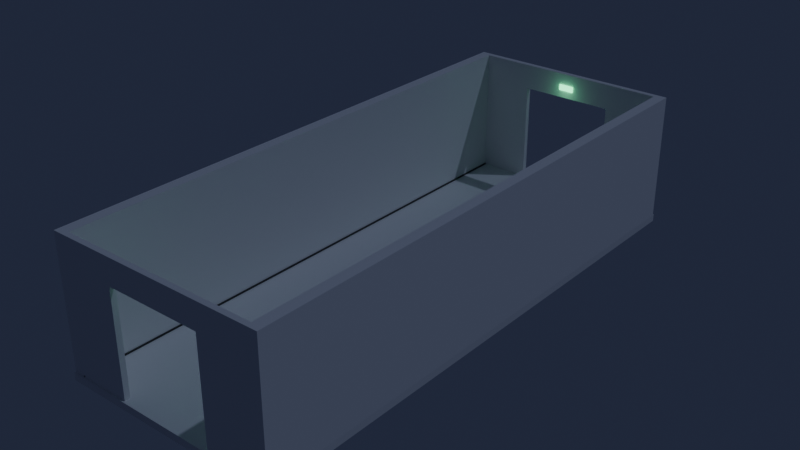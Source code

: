 # Source: room_sky_s3.blend  (saved by Blender 5.2.45; exported with 4.5.12 LTS)
import bpy
from mathutils import Matrix  # noqa: F401  (used for matrix-valued properties, if any)

bpy.ops.wm.read_factory_settings(use_empty=True)
scene = bpy.context.scene
scene.name = 'Scene'

# ---- collections
col_static = bpy.data.collections.new('static'); scene.collection.children.link(col_static)
col_vlit = bpy.data.collections.new('vlit'); scene.collection.children.link(col_vlit)
col_dynamic = bpy.data.collections.new('dynamic'); scene.collection.children.link(col_dynamic)
col_templates = bpy.data.collections.new('templates'); scene.collection.children.link(col_templates)
col_templates.hide_render = True

# ---- images (referenced by path relative to the original .blend; pixels are not part of the script)
import os
ASSET_DIR = os.environ.get("B2B_ASSET_DIR", "")  # directory of the original .blend (textures are referenced by path, not embedded)
HERE = os.path.dirname(os.path.abspath(__file__))  # packed textures are extracted next to this script under _unpacked/

def load_image(name, relpath, width, height, colorspace="sRGB"):
    """Load a texture the original file referenced (path relative to the .blend, or extracted next to this script)."""
    p = next((c for c in (os.path.join(HERE, relpath), os.path.join(ASSET_DIR, relpath)) if relpath and os.path.exists(c)), "")
    if p:
        img = bpy.data.images.load(p, check_existing=True)
        img.name = name
    else:  # same state as the original file: an image datablock whose file is absent (Cycles renders it pink)
        img = bpy.data.images.new(name, width, height)
        img.source = "FILE"
        img.filepath = "//" + (relpath or name)
    img.colorspace_settings.name = colorspace
    return img
img_ao_out = load_image('AO_out', 'export/room_sky_s3_ao.png', 1024, 1024, 'Non-Color')

# ---- materials (node trees are filled in below, after node groups)
mat_gallery_floor = bpy.data.materials.new('gallery_floor')
mat_white_wall = bpy.data.materials.new('white_wall')
mat_shadow_gap = bpy.data.materials.new('shadow_gap')
mat_exit_sign = bpy.data.materials.new('exit_sign')
mat_plinth_white = bpy.data.materials.new('plinth_white')

# ---- node groups
ng_gltf_material_output = bpy.data.node_groups.new('glTF Material Output', 'ShaderNodeTree')
_s = ng_gltf_material_output.interface.new_socket(name='Occlusion', in_out='INPUT', socket_type='NodeSocketFloat')
_N = ng_gltf_material_output.nodes; _L = ng_gltf_material_output.links

# ---- material node trees
mat_gallery_floor.use_nodes = True; mat_gallery_floor.node_tree.nodes.clear()
_N = mat_gallery_floor.node_tree.nodes; _L = mat_gallery_floor.node_tree.links
n0 = _N.new('ShaderNodeBsdfPrincipled'); n0.name = 'Principled BSDF'; n0.location = (-200, 100)
n0.inputs[0].default_value = (0.86, 0.86, 0.85, 1.0)
n0.inputs[2].default_value = 0.45
n0.inputs[10].default_value = 0.005
n1 = _N.new('ShaderNodeOutputMaterial'); n1.name = 'Material Output'; n1.location = (200, 100)
n2 = _N.new('ShaderNodeUVMap'); n2.name = 'UV Map'; n2.location = (0, 0)
n2.width = 160
n2.uv_map = 'LM'
n3 = _N.new('ShaderNodeTexImage'); n3.name = '__AO__'; n3.location = (0, 0)
n3.image = img_ao_out
n4 = _N.new('ShaderNodeGroup'); n4.name = 'Group'; n4.location = (0, 0)
n4.node_tree = ng_gltf_material_output
_L.new(n0.outputs[0], n1.inputs[0])
_L.new(n2.outputs[0], n3.inputs[0])
_L.new(n3.outputs[0], n4.inputs[0])
n1.is_active_output = True
mat_white_wall.use_nodes = True; mat_white_wall.node_tree.nodes.clear()
_N = mat_white_wall.node_tree.nodes; _L = mat_white_wall.node_tree.links
n0 = _N.new('ShaderNodeBsdfPrincipled'); n0.name = 'Principled BSDF'; n0.location = (-200, 100)
n0.inputs[0].default_value = (0.88, 0.88, 0.87, 1.0)
n0.inputs[2].default_value = 0.85
n0.inputs[10].default_value = 0.005
n1 = _N.new('ShaderNodeOutputMaterial'); n1.name = 'Material Output'; n1.location = (200, 100)
n2 = _N.new('ShaderNodeUVMap'); n2.name = 'UV Map'; n2.location = (0, 0)
n2.width = 160
n2.uv_map = 'LM'
n3 = _N.new('ShaderNodeTexImage'); n3.name = '__AO__'; n3.location = (0, 0)
n3.image = img_ao_out
n4 = _N.new('ShaderNodeGroup'); n4.name = 'Group'; n4.location = (0, 0)
n4.node_tree = ng_gltf_material_output
_L.new(n0.outputs[0], n1.inputs[0])
_L.new(n2.outputs[0], n3.inputs[0])
_L.new(n3.outputs[0], n4.inputs[0])
n1.is_active_output = True
mat_shadow_gap.use_nodes = True; mat_shadow_gap.node_tree.nodes.clear()
_N = mat_shadow_gap.node_tree.nodes; _L = mat_shadow_gap.node_tree.links
n0 = _N.new('ShaderNodeBsdfPrincipled'); n0.name = 'Principled BSDF'; n0.location = (-200, 100)
n0.inputs[0].default_value = (0.05, 0.05, 0.05, 1.0)
n0.inputs[2].default_value = 0.8
n0.inputs[10].default_value = 0.005
n1 = _N.new('ShaderNodeOutputMaterial'); n1.name = 'Material Output'; n1.location = (200, 100)
n2 = _N.new('ShaderNodeUVMap'); n2.name = 'UV Map'; n2.location = (0, 0)
n2.width = 160
n2.uv_map = 'LM'
n3 = _N.new('ShaderNodeTexImage'); n3.name = '__AO__'; n3.location = (0, 0)
n3.image = img_ao_out
n4 = _N.new('ShaderNodeGroup'); n4.name = 'Group'; n4.location = (0, 0)
n4.node_tree = ng_gltf_material_output
_L.new(n0.outputs[0], n1.inputs[0])
_L.new(n2.outputs[0], n3.inputs[0])
_L.new(n3.outputs[0], n4.inputs[0])
n1.is_active_output = True
mat_exit_sign.use_nodes = True; mat_exit_sign.node_tree.nodes.clear()
_N = mat_exit_sign.node_tree.nodes; _L = mat_exit_sign.node_tree.links
n0 = _N.new('ShaderNodeBsdfPrincipled'); n0.name = 'Principled BSDF'; n0.location = (-200, 100)
n0.inputs[0].default_value = (0.1, 0.5, 0.25, 1.0)
n0.inputs[2].default_value = 0.4
n0.inputs[10].default_value = 0.005
n0.inputs[27].default_value = (0.15, 1.0, 0.45, 1.0)
n0.inputs[28].default_value = 3.0
n1 = _N.new('ShaderNodeOutputMaterial'); n1.name = 'Material Output'; n1.location = (200, 100)
n2 = _N.new('ShaderNodeUVMap'); n2.name = 'UV Map'; n2.location = (0, 0)
n2.width = 160
n2.uv_map = 'LM'
n3 = _N.new('ShaderNodeTexImage'); n3.name = '__AO__'; n3.location = (0, 0)
n3.image = img_ao_out
n4 = _N.new('ShaderNodeGroup'); n4.name = 'Group'; n4.location = (0, 0)
n4.node_tree = ng_gltf_material_output
_L.new(n0.outputs[0], n1.inputs[0])
_L.new(n2.outputs[0], n3.inputs[0])
_L.new(n3.outputs[0], n4.inputs[0])
n1.is_active_output = True
mat_plinth_white.use_nodes = True; mat_plinth_white.node_tree.nodes.clear()
_N = mat_plinth_white.node_tree.nodes; _L = mat_plinth_white.node_tree.links
n0 = _N.new('ShaderNodeBsdfPrincipled'); n0.name = 'Principled BSDF'; n0.location = (-200, 100)
n0.inputs[0].default_value = (0.93, 0.93, 0.92, 1.0)
n0.inputs[2].default_value = 0.55
n0.inputs[10].default_value = 0.005
n1 = _N.new('ShaderNodeOutputMaterial'); n1.name = 'Material Output'; n1.location = (200, 100)
n2 = _N.new('ShaderNodeUVMap'); n2.name = 'UV Map'; n2.location = (0, 0)
n2.width = 160
n2.uv_map = 'LM'
n3 = _N.new('ShaderNodeTexImage'); n3.name = '__AO__'; n3.location = (0, 0)
n3.image = img_ao_out
n4 = _N.new('ShaderNodeGroup'); n4.name = 'Group'; n4.location = (0, 0)
n4.node_tree = ng_gltf_material_output
_L.new(n0.outputs[0], n1.inputs[0])
_L.new(n2.outputs[0], n3.inputs[0])
_L.new(n3.outputs[0], n4.inputs[0])
n1.is_active_output = True

# ---- world
world_world_003 = bpy.data.worlds.new('World.003'); scene.world = world_world_003
world_world_003.use_nodes = True; world_world_003.node_tree.nodes.clear()
_N = world_world_003.node_tree.nodes; _L = world_world_003.node_tree.links
n0 = _N.new('ShaderNodeBackground'); n0.name = 'Background'; n0.location = (-200, 100)
n0.inputs[0].default_value = (0.08, 0.1, 0.2, 1.0)
n0.inputs[1].default_value = 0.25
n1 = _N.new('ShaderNodeOutputWorld'); n1.name = 'World Output'; n1.location = (200, 100)
_L.new(n0.outputs[0], n1.inputs[0])
n1.is_active_output = True
world_world_003.light_settings.distance = 1.2

# ---- lights
light_sun = bpy.data.lights.new('Sun', 'SUN')
light_sun.color = (0.6, 0.7, 1.0)
light_sun.angle = 0.01745
light_sun.energy = 0.35
light_exit_glow = bpy.data.lights.new('exit_glow', 'POINT')
light_exit_glow.color = (0.25, 1.0, 0.5)
light_exit_glow.energy = 2.5
light_exit_glow.shadow_soft_size = 0.15
light_exit_glow_001 = bpy.data.lights.new('exit_glow.001', 'POINT')
light_exit_glow_001.color = (0.25, 1.0, 0.5)
light_exit_glow_001.energy = 2.5
light_exit_glow_001.shadow_soft_size = 0.15

# ---- meshes
me_floor = bpy.data.meshes.new('floor')
me_floor.from_pydata([(-3.0, -0.05, -0.2), (-3.0, -0.05, 0.0), (-3.0, 15.05, -0.2), (-3.0, 15.05, 0.0), (3.0, -0.05, -0.2), (3.0, -0.05, 0.0), (3.0, 15.05, -0.2), (3.0, 15.05, 0.0), (-3.0, 0.0, 0.0), (-3.0, 0.0, 3.5), (-3.0, 15.0, 0.0), (-3.0, 15.0, 3.5), (-2.7, 0.0, 0.0), (-2.7, 0.0, 3.5), (-2.7, 15.0, 0.0), (-2.7, 15.0, 3.5), (2.7, 0.0, 0.0), (2.7, 0.0, 3.5), (2.7, 15.0, 0.0), (2.7, 15.0, 3.5), (3.0, 0.0, 0.0), (3.0, 0.0, 3.5), (3.0, 15.0, 0.0), (3.0, 15.0, 3.5), (-2.703, 0.0, 0.0), (-2.703, 0.0, 0.04), (-2.703, 15.0, 0.0), (-2.703, 15.0, 0.04), (-2.673, 0.0, 0.0), (-2.673, 0.0, 0.04), (-2.673, 15.0, 0.0), (-2.673, 15.0, 0.04), (2.673, 0.0, 0.0), (2.673, 0.0, 0.04), (2.673, 15.0, 0.0), (2.673, 15.0, 0.04), (2.703, 0.0, 0.0), (2.703, 0.0, 0.04), (2.703, 15.0, 0.0), (2.703, 15.0, 0.04), (-2.7, 0.0, 0.0), (-2.7, 0.0, 3.5), (-2.7, 0.15, 0.0), (-2.7, 0.15, 3.5), (-1.3, 0.0, 0.0), (-1.3, 0.0, 3.5), (-1.3, 0.15, 0.0), (-1.3, 0.15, 3.5), (1.3, 0.0, 0.0), (1.3, 0.0, 3.5), (1.3, 0.15, 0.0), (1.3, 0.15, 3.5), (2.7, 0.0, 0.0), (2.7, 0.0, 3.5), (2.7, 0.15, 0.0), (2.7, 0.15, 3.5), (-1.3, 0.0, 2.8), (-1.3, 0.0, 3.5), (-1.3, 0.15, 2.8), (-1.3, 0.15, 3.5), (1.3, 0.0, 2.8), (1.3, 0.0, 3.5), (1.3, 0.15, 2.8), (1.3, 0.15, 3.5), (-2.7, 14.85, 0.0), (-2.7, 14.85, 3.5), (-2.7, 15.0, 0.0), (-2.7, 15.0, 3.5), (-1.3, 14.85, 0.0), (-1.3, 14.85, 3.5), (-1.3, 15.0, 0.0), (-1.3, 15.0, 3.5), (1.3, 14.85, 0.0), (1.3, 14.85, 3.5), (1.3, 15.0, 0.0), (1.3, 15.0, 3.5), (2.7, 14.85, 0.0), (2.7, 14.85, 3.5), (2.7, 15.0, 0.0), (2.7, 15.0, 3.5), (-1.3, 14.85, 2.8), (-1.3, 14.85, 3.5), (-1.3, 15.0, 2.8), (-1.3, 15.0, 3.5), (1.3, 14.85, 2.8), (1.3, 14.85, 3.5), (1.3, 15.0, 2.8), (1.3, 15.0, 3.5), (-0.21, 0.15, 3.02), (-0.21, 0.15, 3.18), (-0.21, 0.19, 3.02), (-0.21, 0.19, 3.18), (0.21, 0.15, 3.02), (0.21, 0.15, 3.18), (0.21, 0.19, 3.02), (0.21, 0.19, 3.18), (-0.21, 14.81, 3.02), (-0.21, 14.81, 3.18), (-0.21, 14.85, 3.02), (-0.21, 14.85, 3.18), (0.21, 14.81, 3.02), (0.21, 14.81, 3.18), (0.21, 14.85, 3.02), (0.21, 14.85, 3.18), (-0.3, 7.7, 0.0), (-0.3, 7.7, 0.9), (-0.3, 8.3, 0.0), (-0.3, 8.3, 0.9), (0.3, 7.7, 0.0), (0.3, 7.7, 0.9), (0.3, 8.3, 0.0), (0.3, 8.3, 0.9)], [], [(0, 1, 3, 2), (2, 3, 7, 6), (6, 7, 5, 4), (4, 5, 1, 0), (2, 6, 4, 0), (7, 3, 1, 5), (8, 9, 11, 10), (10, 11, 15, 14), (14, 15, 13, 12), (12, 13, 9, 8), (10, 14, 12, 8), (15, 11, 9, 13), (16, 17, 19, 18), (18, 19, 23, 22), (22, 23, 21, 20), (20, 21, 17, 16), (18, 22, 20, 16), (23, 19, 17, 21), (24, 25, 27, 26), (26, 27, 31, 30), (30, 31, 29, 28), (28, 29, 25, 24), (26, 30, 28, 24), (31, 27, 25, 29), (32, 33, 35, 34), (34, 35, 39, 38), (38, 39, 37, 36), (36, 37, 33, 32), (34, 38, 36, 32), (39, 35, 33, 37), (40, 41, 43, 42), (42, 43, 47, 46), (46, 47, 45, 44), (44, 45, 41, 40), (42, 46, 44, 40), (47, 43, 41, 45), (48, 49, 51, 50), (50, 51, 55, 54), (54, 55, 53, 52), (52, 53, 49, 48), (50, 54, 52, 48), (55, 51, 49, 53), (56, 57, 59, 58), (58, 59, 63, 62), (62, 63, 61, 60), (60, 61, 57, 56), (58, 62, 60, 56), (63, 59, 57, 61), (64, 65, 67, 66), (66, 67, 71, 70), (70, 71, 69, 68), (68, 69, 65, 64), (66, 70, 68, 64), (71, 67, 65, 69), (72, 73, 75, 74), (74, 75, 79, 78), (78, 79, 77, 76), (76, 77, 73, 72), (74, 78, 76, 72), (79, 75, 73, 77), (80, 81, 83, 82), (82, 83, 87, 86), (86, 87, 85, 84), (84, 85, 81, 80), (82, 86, 84, 80), (87, 83, 81, 85), (88, 89, 91, 90), (90, 91, 95, 94), (94, 95, 93, 92), (92, 93, 89, 88), (90, 94, 92, 88), (95, 91, 89, 93), (96, 97, 99, 98), (98, 99, 103, 102), (102, 103, 101, 100), (100, 101, 97, 96), (98, 102, 100, 96), (103, 99, 97, 101), (104, 105, 107, 106), (106, 107, 111, 110), (110, 111, 109, 108), (108, 109, 105, 104), (106, 110, 108, 104), (111, 107, 105, 109)])
me_floor.polygons.foreach_set('material_index', [0, 0, 0, 0, 0, 0, 1, 1, 1, 1, 1, 1, 1, 1, 1, 1, 1, 1, 2, 2, 2, 2, 2, 2, 2, 2, 2, 2, 2, 2, 1, 1, 1, 1, 1, 1, 1, 1, 1, 1, 1, 1, 1, 1, 1, 1, 1, 1, 1, 1, 1, 1, 1, 1, 1, 1, 1, 1, 1, 1, 1, 1, 1, 1, 1, 1, 3, 3, 3, 3, 3, 3, 3, 3, 3, 3, 3, 3, 4, 4, 4, 4, 4, 4])
_uv = me_floor.uv_layers.new(name='UVMap')
_uv.uv.foreach_set('vector', [1.394, 8.274, 1.394, 8.474, -13.71, 8.474, -13.71, 8.274, 4.344, 8.274, 4.344, 8.474, -1.656, 8.474, -1.656, 8.274, 16.39, 8.274, 16.39, 8.474, 1.294, 8.474, 1.294, 8.274, 4.344, 8.274, 4.344, 8.474, -1.656, 8.474, -1.656, 8.274, -1.656, -6.576, 4.344, -6.576, 4.344, 8.524, -1.656, 8.524, 4.344, 23.52, -1.656, 23.52, -1.656, 8.424, 4.344, 8.424, 7.638, 2.551, 7.638, 6.051, -7.362, 6.051, -7.362, 2.551, 10.64, 2.551, 10.64, 6.051, 10.34, 6.051, 10.34, 2.551, 22.64, 2.551, 22.64, 6.051, 7.638, 6.051, 7.638, 2.551, 4.938, 2.551, 4.938, 6.051, 4.638, 6.051, 4.638, 2.551, 4.638, -12.45, 4.938, -12.45, 4.938, 2.551, 4.638, 2.551, 4.938, 17.55, 4.638, 17.55, 4.638, 2.551, 4.938, 2.551, 4.954, 4.495, 4.954, 7.995, -10.05, 7.995, -10.05, 4.495, 2.254, 4.495, 2.254, 7.995, 1.954, 7.995, 1.954, 4.495, 19.95, 4.495, 19.95, 7.995, 4.954, 7.995, 4.954, 4.495, 7.954, 4.495, 7.954, 7.995, 7.654, 7.995, 7.654, 4.495, 7.654, -10.51, 7.954, -10.51, 7.954, 4.495, 7.654, 4.495, 7.954, 19.49, 7.654, 19.49, 7.654, 4.495, 7.954, 4.495, 6.516, 7.887, 6.516, 7.927, -8.484, 7.927, -8.484, 7.887, 9.219, 7.887, 9.219, 7.927, 9.189, 7.927, 9.189, 7.887, 21.52, 7.887, 21.52, 7.927, 6.516, 7.927, 6.516, 7.887, 3.843, 7.887, 3.843, 7.927, 3.813, 7.927, 3.813, 7.887, 3.813, -7.113, 3.843, -7.113, 3.843, 7.887, 3.813, 7.887, 3.843, 22.89, 3.813, 22.89, 3.813, 7.887, 3.843, 7.887, 0.9386, 0.2835, 0.9386, 0.3235, -14.06, 0.3235, -14.06, 0.2835, -1.734, 0.2835, -1.734, 0.3235, -1.764, 0.3235, -1.764, 0.2835, 15.94, 0.2835, 15.94, 0.3235, 0.9386, 0.3235, 0.9386, 0.2835, 3.642, 0.2835, 3.642, 0.3235, 3.612, 0.3235, 3.612, 0.2835, 3.612, -14.72, 3.642, -14.72, 3.642, 0.2835, 3.612, 0.2835, 3.642, 15.28, 3.612, 15.28, 3.612, 0.2835, 3.642, 0.2835, 8.358, 4.328, 8.358, 7.828, 8.208, 7.828, 8.208, 4.328, 11.06, 4.328, 11.06, 7.828, 9.658, 7.828, 9.658, 4.328, 8.508, 4.328, 8.508, 7.828, 8.358, 7.828, 8.358, 4.328, 7.058, 4.328, 7.058, 7.828, 5.658, 7.828, 5.658, 4.328, 5.658, 4.178, 7.058, 4.178, 7.058, 4.328, 5.658, 4.328, 7.058, 4.478, 5.658, 4.478, 5.658, 4.328, 7.058, 4.328, 7.623, 0.02106, 7.623, 3.521, 7.473, 3.521, 7.473, 0.02106, 6.323, 0.02106, 6.323, 3.521, 4.923, 3.521, 4.923, 0.02106, 7.773, 0.02106, 7.773, 3.521, 7.623, 3.521, 7.623, 0.02106, 10.32, 0.02106, 10.32, 3.521, 8.923, 3.521, 8.923, 0.02106, 8.923, -0.1289, 10.32, -0.1289, 10.32, 0.02106, 8.923, 0.02106, 10.32, 0.1711, 8.923, 0.1711, 8.923, 0.02106, 10.32, 0.02106, 4.454, 10.02, 4.454, 10.72, 4.304, 10.72, 4.304, 10.02, 5.754, 10.02, 5.754, 10.72, 3.154, 10.72, 3.154, 10.02, 4.604, 10.02, 4.604, 10.72, 4.454, 10.72, 4.454, 10.02, 5.754, 10.02, 5.754, 10.72, 3.154, 10.72, 3.154, 10.02, 3.154, 7.065, 5.754, 7.065, 5.754, 7.215, 3.154, 7.215, 5.754, 7.365, 3.154, 7.365, 3.154, 7.215, 5.754, 7.215, -12.56, 9.453, -12.56, 12.95, -12.71, 12.95, -12.71, 9.453, 4.988, 9.453, 4.988, 12.95, 3.588, 12.95, 3.588, 9.453, 17.29, 9.453, 17.29, 12.95, 17.14, 12.95, 17.14, 9.453, 0.9876, 9.453, 0.9876, 12.95, -0.4124, 12.95, -0.4124, 9.453, -0.4124, -5.547, 0.9876, -5.547, 0.9876, -5.397, -0.4124, -5.397, 0.9876, 24.45, -0.4124, 24.45, -0.4124, 24.3, 0.9876, 24.3, -5.836, 0.3059, -5.836, 3.806, -5.986, 3.806, -5.986, 0.3059, 7.714, 0.3059, 7.714, 3.806, 6.314, 3.806, 6.314, 0.3059, 24.01, 0.3059, 24.01, 3.806, 23.86, 3.806, 23.86, 0.3059, 11.71, 0.3059, 11.71, 3.806, 10.31, 3.806, 10.31, 0.3059, 10.31, -14.69, 11.71, -14.69, 11.71, -14.54, 10.31, -14.54, 11.71, 15.31, 10.31, 15.31, 10.31, 15.16, 11.71, 15.16, -14.6, 8.214, -14.6, 8.914, -14.75, 8.914, -14.75, 8.214, 1.554, 8.214, 1.554, 8.914, -1.046, 8.914, -1.046, 8.214, 15.25, 8.214, 15.25, 8.914, 15.1, 8.914, 15.1, 8.214, 1.554, 8.214, 1.554, 8.914, -1.046, 8.914, -1.046, 8.214, -1.046, -9.586, 1.554, -9.586, 1.554, -9.436, -1.046, -9.436, 1.554, 20.41, -1.046, 20.41, -1.046, 20.26, 1.554, 20.26, 9.241, 6.832, 9.241, 6.992, 9.201, 6.992, 9.201, 6.832, 9.601, 6.832, 9.601, 6.992, 9.181, 6.992, 9.181, 6.832, 9.581, 6.832, 9.581, 6.992, 9.541, 6.992, 9.541, 6.832, 9.601, 6.832, 9.601, 6.992, 9.181, 6.992, 9.181, 6.832, 9.181, 3.622, 9.601, 3.622, 9.601, 3.662, 9.181, 3.662, 9.601, 4.002, 9.181, 4.002, 9.181, 3.962, 9.601, 3.962, -12.64, 7.241, -12.64, 7.401, -12.68, 7.401, -12.68, 7.241, 2.376, 7.241, 2.376, 7.401, 1.956, 7.401, 1.956, 7.241, 17.02, 7.241, 17.02, 7.401, 16.98, 7.401, 16.98, 7.241, 2.376, 7.241, 2.376, 7.401, 1.956, 7.401, 1.956, 7.241, 1.956, -10.63, 2.376, -10.63, 2.376, -10.59, 1.956, -10.59, 2.376, 19.07, 1.956, 19.07, 1.956, 19.03, 2.376, 19.03, -7.41, 2.217, -7.41, 3.117, -8.01, 3.117, -8.01, 2.217, 0.5904, 2.217, 0.5904, 3.117, -0.009592, 3.117, -0.009592, 2.217, 8.59, 2.217, 8.59, 3.117, 7.99, 3.117, 7.99, 2.217, 0.5904, 2.217, 0.5904, 3.117, -0.009592, 3.117, -0.009592, 2.217, -0.009592, -6.083, 0.5904, -6.083, 0.5904, -5.483, -0.009592, -5.483, 0.5904, 10.52, -0.009592, 10.52, -0.009592, 9.917, 0.5904, 9.917])
_uv.active_render = True
_uv = me_floor.uv_layers.new(name='LM')
_uv.uv.foreach_set('vector', [0.9654, 0.5284, 0.9584, 0.5284, 0.9584, 0.0009957, 0.9654, 0.0009957, 0.008468, 0.2574, 0.001482, 0.2574, 0.001483, 0.04786, 0.008468, 0.04786, 0.9755, 0.5284, 0.9685, 0.5284, 0.9685, 0.0009963, 0.9755, 0.0009963, 0.2574, 0.2117, 0.2504, 0.2117, 0.2504, 0.002134, 0.2574, 0.002134, 0.7046, 0.5284, 0.495, 0.5284, 0.495, 0.0009961, 0.7046, 0.0009961, 0.5284, 0.5305, 0.5284, 0.7401, 0.0009961, 0.7401, 0.0009961, 0.5305, 0.9552, 0.525, 0.833, 0.525, 0.833, 0.001102, 0.9552, 0.001102, 0.01715, 0.01872, 0.1036, 0.1052, 0.09618, 0.1126, 0.009737, 0.02613, 0.8299, 0.525, 0.7076, 0.525, 0.7076, 0.001102, 0.8299, 0.001102, 0.4056, 0.3712, 0.492, 0.4577, 0.4846, 0.4651, 0.3982, 0.3786, 0.0277, 0.008164, 0.03511, 0.0007549, 0.4056, 0.3712, 0.3982, 0.3786, 0.09618, 0.1126, 0.1036, 0.1052, 0.4741, 0.4756, 0.4667, 0.483, 0.525, 0.8685, 0.525, 0.9908, 0.001102, 0.9908, 0.001102, 0.8685, 0.008164, 0.0277, 0.09461, 0.1141, 0.0872, 0.1216, 0.0007549, 0.03511, 0.525, 0.7432, 0.525, 0.8654, 0.001102, 0.8654, 0.001102, 0.7432, 0.3966, 0.3802, 0.483, 0.4667, 0.4756, 0.4741, 0.3892, 0.3876, 0.01872, 0.01715, 0.02613, 0.009737, 0.3966, 0.3802, 0.3892, 0.3876, 0.0872, 0.1216, 0.09461, 0.1141, 0.4651, 0.4846, 0.4577, 0.492, 0.9976, 0.9992, 0.9962, 0.9992, 0.9962, 0.4753, 0.9976, 0.4753, 0.988, 0.5267, 0.988, 0.5253, 0.9891, 0.5253, 0.9891, 0.5267, 0.9942, 0.9959, 0.9928, 0.9959, 0.9928, 0.4719, 0.9942, 0.4719, 0.9813, 0.002795, 0.9813, 0.001398, 0.9823, 0.001398, 0.9823, 0.002795, 0.9823, 0.5267, 0.9813, 0.5267, 0.9813, 0.002795, 0.9823, 0.002795, 0.9891, 0.5253, 0.988, 0.5253, 0.988, 0.001398, 0.9891, 0.001398, 0.525, 0.9978, 0.525, 0.9992, 0.001102, 0.9992, 0.001102, 0.9978, 0.9846, 0.5267, 0.9846, 0.5253, 0.9857, 0.5253, 0.9857, 0.5267, 0.525, 0.9945, 0.525, 0.9959, 0.001102, 0.9959, 0.001102, 0.9945, 0.9779, 0.002795, 0.9779, 0.001398, 0.9789, 0.001398, 0.9789, 0.002795, 0.9789, 0.5267, 0.9779, 0.5267, 0.9779, 0.002795, 0.9789, 0.002795, 0.9857, 0.5253, 0.9846, 0.5253, 0.9846, 0.001398, 0.9857, 0.001398, 0.2319, 0.1236, 0.2319, 0.001386, 0.2371, 0.001386, 0.2371, 0.1236, 0.1171, 0.3286, 0.1171, 0.2063, 0.166, 0.2063, 0.166, 0.3286, 0.2386, 0.1236, 0.2386, 0.001386, 0.2439, 0.001386, 0.2439, 0.1236, 0.1679, 0.1235, 0.1679, 0.001228, 0.2168, 0.001228, 0.2168, 0.1235, 0.2168, 0.1287, 0.1679, 0.1287, 0.1679, 0.1235, 0.2168, 0.1235, 0.1253, 0.03239, 0.1253, 0.08129, 0.1201, 0.08129, 0.1201, 0.03239, 0.3166, 0.1236, 0.3166, 0.001386, 0.3218, 0.001386, 0.3218, 0.1236, 0.2864, 0.249, 0.2864, 0.1267, 0.3353, 0.1267, 0.3353, 0.249, 0.3233, 0.1236, 0.3233, 0.001386, 0.3286, 0.001386, 0.3286, 0.1236, 0.05928, 0.1013, 0.05928, 0.2236, 0.01038, 0.2236, 0.01038, 0.1013, 0.01038, 0.09607, 0.05928, 0.09607, 0.05928, 0.1013, 0.01038, 0.1013, 0.1321, 0.03239, 0.1321, 0.08129, 0.1269, 0.08129, 0.1269, 0.03239, 0.0117, 0.08129, 0.0117, 0.05684, 0.01694, 0.05684, 0.01694, 0.08129, 0.2845, 0.2185, 0.2601, 0.2185, 0.2601, 0.1277, 0.2845, 0.1277, 0.1065, 0.05758, 0.1065, 0.03313, 0.1118, 0.03313, 0.1118, 0.05758, 0.3572, 0.09315, 0.3327, 0.09315, 0.3327, 0.002336, 0.3572, 0.002336, 0.3624, 0.002336, 0.3624, 0.09315, 0.3572, 0.09315, 0.3572, 0.002336, 0.3489, 0.09549, 0.3489, 0.1863, 0.3436, 0.1863, 0.3436, 0.09549, 0.3098, 0.1236, 0.3098, 0.001386, 0.315, 0.001386, 0.315, 0.1236, 0.05928, 0.2266, 0.05928, 0.3489, 0.01038, 0.3489, 0.01038, 0.2266, 0.2183, 0.1236, 0.2183, 0.001386, 0.2236, 0.001386, 0.2236, 0.1236, 0.2609, 0.1236, 0.2609, 0.001386, 0.3098, 0.001386, 0.3098, 0.1236, 0.1389, 0.03239, 0.1389, 0.08129, 0.1336, 0.08129, 0.1336, 0.03239, 0.1524, 0.03239, 0.1524, 0.08129, 0.1472, 0.08129, 0.1472, 0.03239, 0.1099, 0.2778, 0.1099, 0.1555, 0.1152, 0.1555, 0.1152, 0.2778, 0.1679, 0.3794, 0.1679, 0.2571, 0.2168, 0.2571, 0.2168, 0.3794, 0.2251, 0.1236, 0.2251, 0.001386, 0.2303, 0.001386, 0.2303, 0.1236, 0.06103, 0.2778, 0.06103, 0.1555, 0.1099, 0.1555, 0.1099, 0.2778, 0.06081, 0.1524, 0.06081, 0.1035, 0.06605, 0.1035, 0.06605, 0.1524, 0.1457, 0.03239, 0.1457, 0.08129, 0.1404, 0.08129, 0.1404, 0.03239, 0.09638, 0.05758, 0.09638, 0.03313, 0.1016, 0.03313, 0.1016, 0.05758, 0.1524, 0.3346, 0.1524, 0.3591, 0.06161, 0.3591, 0.06161, 0.3346, 0.02017, 0.08807, 0.02017, 0.06362, 0.0254, 0.06362, 0.0254, 0.08807, 0.1592, 0.006036, 0.1592, 0.03049, 0.06839, 0.03049, 0.06839, 0.006036, 0.06839, 0.0007963, 0.1592, 0.0007963, 0.1592, 0.006036, 0.06839, 0.006036, 0.3421, 0.126, 0.3421, 0.2168, 0.3369, 0.2168, 0.3369, 0.126, 0.02231, 0.006775, 0.02231, 0.001186, 0.02371, 0.001186, 0.02371, 0.006775, 0.03387, 0.08807, 0.02828, 0.08807, 0.02828, 0.0734, 0.03387, 0.0734, 0.00199, 0.0271, 0.00199, 0.02151, 0.003387, 0.02151, 0.003387, 0.0271, 0.007071, 0.01694, 0.001482, 0.01694, 0.001482, 0.002266, 0.007071, 0.002266, 0.008468, 0.002266, 0.008468, 0.01694, 0.007071, 0.01694, 0.007071, 0.002266, 0.01186, 0.002266, 0.01186, 0.01694, 0.01046, 0.01694, 0.01046, 0.002266, 0.01554, 0.006775, 0.01554, 0.001186, 0.01694, 0.001186, 0.01694, 0.006775, 0.09146, 0.04742, 0.08587, 0.04742, 0.08587, 0.03275, 0.09146, 0.03275, 0.01893, 0.006775, 0.01893, 0.001186, 0.02032, 0.001186, 0.02032, 0.006775, 0.05957, 0.01694, 0.05399, 0.01694, 0.05399, 0.002266, 0.05957, 0.002266, 0.06097, 0.002266, 0.06097, 0.01694, 0.05957, 0.01694, 0.05957, 0.002266, 0.06436, 0.002266, 0.06436, 0.01694, 0.06296, 0.01694, 0.06296, 0.002266, 0.2026, 0.1626, 0.2026, 0.1312, 0.2236, 0.1312, 0.2236, 0.1626, 0.06203, 0.3116, 0.06203, 0.2802, 0.08299, 0.2802, 0.08299, 0.3116, 0.2263, 0.1592, 0.2263, 0.1278, 0.2473, 0.1278, 0.2473, 0.1592, 0.08574, 0.3116, 0.08574, 0.2802, 0.1067, 0.2802, 0.1067, 0.3116, 0.08976, 0.149, 0.06881, 0.149, 0.06881, 0.1281, 0.08976, 0.1281, 0.1389, 0.1998, 0.1179, 0.1998, 0.1179, 0.1789, 0.1389, 0.1789])
me_floor.materials.append(mat_gallery_floor)
me_floor.materials.append(mat_white_wall)
me_floor.materials.append(mat_shadow_gap)
me_floor.materials.append(mat_exit_sign)
me_floor.materials.append(mat_plinth_white)
me_floor.update()

# ---- objects
ob_sun = bpy.data.objects.new('Sun', light_sun)
ob_exit_glow = bpy.data.objects.new('exit_glow', light_exit_glow)
ob_exit_glow_001 = bpy.data.objects.new('exit_glow.001', light_exit_glow_001)
ob_room_sky_s3_static = bpy.data.objects.new('room_sky_s3_static', me_floor)

# ---- transforms, parenting, visibility, modifiers, constraints
ob_sun.location = (0.0, 0.0, 0.0)
ob_sun.rotation_euler = (0.6632, 0.0, 2.182)
ob_exit_glow.location = (0.0, 0.5, 2.95)
ob_exit_glow_001.location = (0.0, 14.5, 2.95)
ob_room_sky_s3_static.location = (0.0, 0.0, 0.0)

# ---- collection membership
scene.collection.objects.link(ob_sun)
scene.collection.objects.link(ob_exit_glow)
scene.collection.objects.link(ob_exit_glow_001)
col_static.objects.link(ob_room_sky_s3_static)

# ---- scene / render settings (as saved in the file)
scene.frame_start = 1; scene.frame_end = 250; scene.frame_set(1)
scene.render.engine = 'CYCLES'
scene.render.bake_bias = 0.0
scene.render.bake_samples = 0
scene.render.compositor_device = 'GPU'
scene.cycles.use_denoising = False
scene.cycles.samples = 64
scene.cycles.max_bounces = 6
scene.cycles.glossy_bounces = 2
scene.cycles.sample_clamp_indirect = 8.0
scene.eevee.use_volume_custom_range = False
scene.eevee.fast_gi_thickness_near = 0.1
scene.eevee.fast_gi_thickness_far = 0.0
scene.eevee.ray_tracing_options.screen_trace_thickness = 0.1
bpy.context.view_layer.update()

# ---- added for rendering (the .blend has no active camera): camera
cam_auto = bpy.data.cameras.new('AutoCamera')
cam_auto.lens = 50.0
cam_auto.sensor_width = 36.0
cam_auto.clip_end = 1000.0
ob_auto_camera = bpy.data.objects.new('AutoCamera', cam_auto)
scene.collection.objects.link(ob_auto_camera)
ob_auto_camera.location = (15.4183, -11.0019, 13.9846)
ob_auto_camera.rotation_euler = (1.09748, -7.21219e-08, 0.694738)
scene.camera = ob_auto_camera
bpy.context.view_layer.update()

